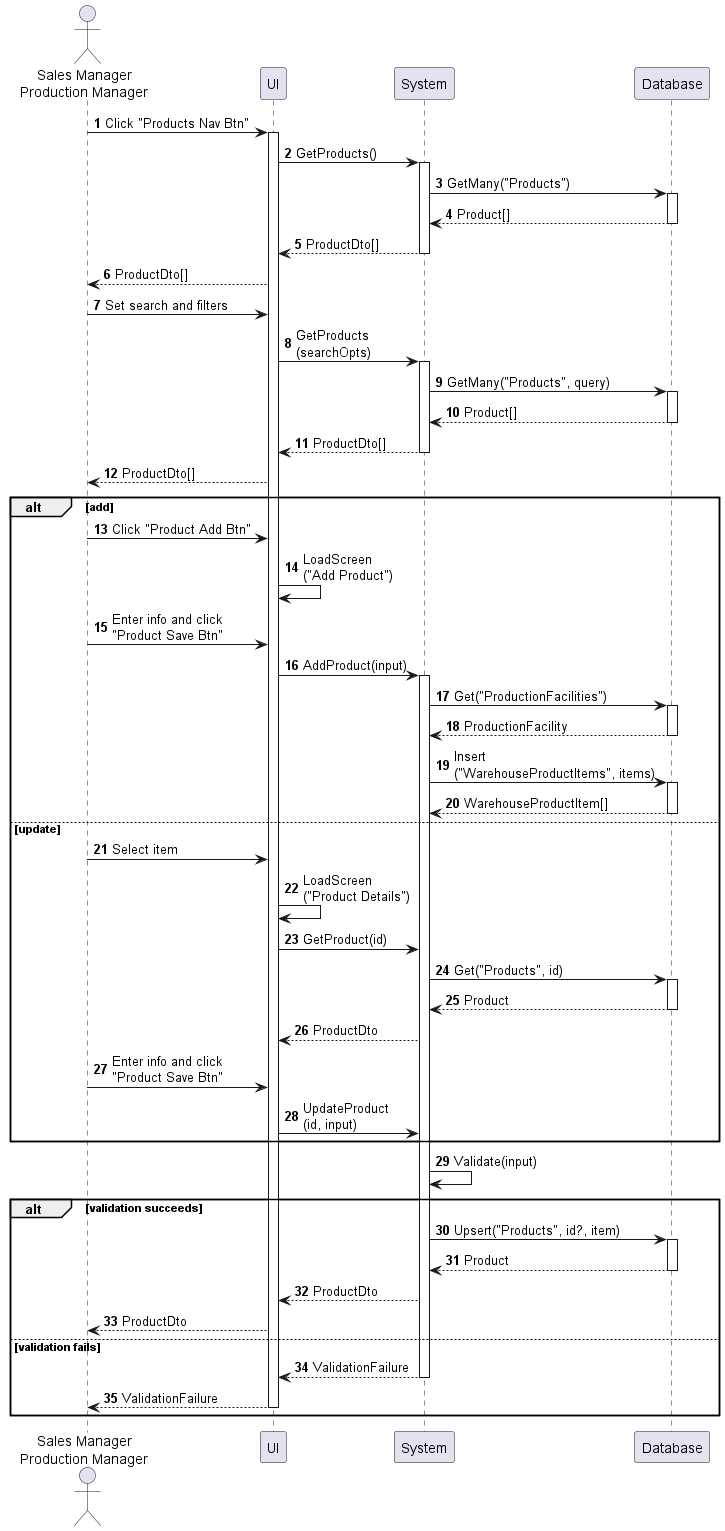

The diagram above was rendered by PlantUML. Its source (embedded in the PNG):
@startuml product-enter
autonumber

actor "Sales Manager\nProduction Manager" as a
participant UI as f
participant System as b
participant Database as d

a -> f : Click "Products Nav Btn"
activate f
f -> b : GetProducts()
activate b
b -> d : GetMany("Products")
activate d
return Product[]
return ProductDto[]
f --> a : ProductDto[]
a -> f : Set search and filters
f -> b : GetProducts\n(searchOpts)
activate b
b -> d : GetMany("Products", query)
activate d
return Product[]
return ProductDto[]
f --> a : ProductDto[]

alt add
    a -> f : Click "Product Add Btn"
    f -> f : LoadScreen\n("Add Product")
    a -> f : Enter info and click\n"Product Save Btn"
    f -> b : AddProduct(input)
    activate b
    b -> d : Get("ProductionFacilities")
    activate d
    return ProductionFacility
    b -> d : Insert\n("WarehouseProductItems", items)
    activate d
    return WarehouseProductItem[]
else update
    a -> f : Select item
    f -> f : LoadScreen\n("Product Details")
    f -> b : GetProduct(id)
    b -> d : Get("Products", id)
    activate d
    return Product
    b --> f : ProductDto
    a -> f : Enter info and click\n"Product Save Btn"
    f -> b : UpdateProduct\n(id, input)
end

b -> b : Validate(input)

alt validation succeeds
    b -> d : Upsert("Products", id?, item)
    activate d
    return Product
    b --> f : ProductDto
    f --> a : ProductDto
else validation fails
    return ValidationFailure
    return ValidationFailure
end
@enduml